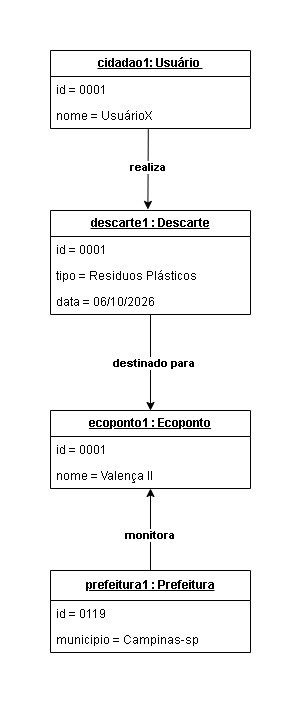

The diagram above was exported from draw.io. Its source (the exported page's mxGraphModel, read from the mxfile embedded in the PNG):
<mxGraphModel dx="1030" dy="1795" grid="1" gridSize="10" guides="1" tooltips="1" connect="1" arrows="1" fold="1" page="1" pageScale="1" pageWidth="827" pageHeight="1169" math="0" shadow="0">
  <root>
    <mxCell id="0" />
    <mxCell id="1" parent="0" />
    <mxCell id="pih2Gv1z5o348wLNQo9q-1" parent="1" style="swimlane;fontStyle=0;childLayout=stackLayout;horizontal=1;startSize=26;fillColor=none;horizontalStack=0;resizeParent=1;resizeParentMax=0;resizeLast=0;collapsible=1;marginBottom=0;whiteSpace=wrap;html=1;" value="&lt;b&gt;&lt;u&gt;ecoponto1 : Ecoponto&lt;/u&gt;&lt;/b&gt;" vertex="1">
      <mxGeometry height="78" width="200" x="320" y="-640" as="geometry" />
    </mxCell>
    <mxCell id="pih2Gv1z5o348wLNQo9q-2" parent="pih2Gv1z5o348wLNQo9q-1" style="text;strokeColor=none;fillColor=none;align=left;verticalAlign=top;spacingLeft=4;spacingRight=4;overflow=hidden;rotatable=0;points=[[0,0.5],[1,0.5]];portConstraint=eastwest;whiteSpace=wrap;html=1;" value="id = 0001" vertex="1">
      <mxGeometry height="26" width="200" y="26" as="geometry" />
    </mxCell>
    <mxCell id="pih2Gv1z5o348wLNQo9q-3" parent="pih2Gv1z5o348wLNQo9q-1" style="text;strokeColor=none;fillColor=none;align=left;verticalAlign=top;spacingLeft=4;spacingRight=4;overflow=hidden;rotatable=0;points=[[0,0.5],[1,0.5]];portConstraint=eastwest;whiteSpace=wrap;html=1;" value="nome = Valença II" vertex="1">
      <mxGeometry height="26" width="200" y="52" as="geometry" />
    </mxCell>
    <mxCell id="pih2Gv1z5o348wLNQo9q-5" parent="1" style="swimlane;fontStyle=0;childLayout=stackLayout;horizontal=1;startSize=30;fillColor=none;horizontalStack=0;resizeParent=1;resizeParentMax=0;resizeLast=0;collapsible=1;marginBottom=0;whiteSpace=wrap;html=1;" value="&lt;b&gt;&lt;u&gt;prefeitura1 : Prefeitura&lt;/u&gt;&lt;/b&gt;" vertex="1">
      <mxGeometry height="82" width="200" x="320" y="-480" as="geometry" />
    </mxCell>
    <mxCell id="pih2Gv1z5o348wLNQo9q-6" parent="pih2Gv1z5o348wLNQo9q-5" style="text;strokeColor=none;fillColor=none;align=left;verticalAlign=top;spacingLeft=4;spacingRight=4;overflow=hidden;rotatable=0;points=[[0,0.5],[1,0.5]];portConstraint=eastwest;whiteSpace=wrap;html=1;" value="id = 0119" vertex="1">
      <mxGeometry height="26" width="200" y="30" as="geometry" />
    </mxCell>
    <mxCell id="pih2Gv1z5o348wLNQo9q-7" parent="pih2Gv1z5o348wLNQo9q-5" style="text;strokeColor=none;fillColor=none;align=left;verticalAlign=top;spacingLeft=4;spacingRight=4;overflow=hidden;rotatable=0;points=[[0,0.5],[1,0.5]];portConstraint=eastwest;whiteSpace=wrap;html=1;" value="municipio = Campinas-sp" vertex="1">
      <mxGeometry height="26" width="200" y="56" as="geometry" />
    </mxCell>
    <mxCell id="pih2Gv1z5o348wLNQo9q-9" parent="1" style="swimlane;fontStyle=0;childLayout=stackLayout;horizontal=1;startSize=26;fillColor=none;horizontalStack=0;resizeParent=1;resizeParentMax=0;resizeLast=0;collapsible=1;marginBottom=0;whiteSpace=wrap;html=1;" value="&lt;b&gt;&lt;u&gt;descarte1 : Descarte&lt;/u&gt;&lt;/b&gt;" vertex="1">
      <mxGeometry height="104" width="200" x="320" y="-840" as="geometry" />
    </mxCell>
    <mxCell id="pih2Gv1z5o348wLNQo9q-10" parent="pih2Gv1z5o348wLNQo9q-9" style="text;strokeColor=none;fillColor=none;align=left;verticalAlign=top;spacingLeft=4;spacingRight=4;overflow=hidden;rotatable=0;points=[[0,0.5],[1,0.5]];portConstraint=eastwest;whiteSpace=wrap;html=1;" value="id = 0001" vertex="1">
      <mxGeometry height="26" width="200" y="26" as="geometry" />
    </mxCell>
    <mxCell id="pih2Gv1z5o348wLNQo9q-11" parent="pih2Gv1z5o348wLNQo9q-9" style="text;strokeColor=none;fillColor=none;align=left;verticalAlign=top;spacingLeft=4;spacingRight=4;overflow=hidden;rotatable=0;points=[[0,0.5],[1,0.5]];portConstraint=eastwest;whiteSpace=wrap;html=1;" value="tipo = Residuos Plásticos" vertex="1">
      <mxGeometry height="26" width="200" y="52" as="geometry" />
    </mxCell>
    <mxCell id="ILNv_SrKd1P2JKrd58va-6" parent="pih2Gv1z5o348wLNQo9q-9" style="text;strokeColor=none;fillColor=none;align=left;verticalAlign=top;spacingLeft=4;spacingRight=4;overflow=hidden;rotatable=0;points=[[0,0.5],[1,0.5]];portConstraint=eastwest;whiteSpace=wrap;html=1;" value="data = 06/10/2026" vertex="1">
      <mxGeometry height="26" width="200" y="78" as="geometry" />
    </mxCell>
    <mxCell id="pih2Gv1z5o348wLNQo9q-13" parent="1" style="swimlane;fontStyle=0;childLayout=stackLayout;horizontal=1;startSize=26;fillColor=none;horizontalStack=0;resizeParent=1;resizeParentMax=0;resizeLast=0;collapsible=1;marginBottom=0;whiteSpace=wrap;html=1;" value="&lt;b&gt;&lt;u&gt;cidadao1: Usuário&amp;nbsp;&lt;/u&gt;&lt;/b&gt;" vertex="1">
      <mxGeometry height="78" width="200" x="320" y="-1000" as="geometry" />
    </mxCell>
    <mxCell id="pih2Gv1z5o348wLNQo9q-14" parent="pih2Gv1z5o348wLNQo9q-13" style="text;strokeColor=none;fillColor=none;align=left;verticalAlign=top;spacingLeft=4;spacingRight=4;overflow=hidden;rotatable=0;points=[[0,0.5],[1,0.5]];portConstraint=eastwest;whiteSpace=wrap;html=1;" value="id = 0001" vertex="1">
      <mxGeometry height="26" width="200" y="26" as="geometry" />
    </mxCell>
    <mxCell id="pih2Gv1z5o348wLNQo9q-15" parent="pih2Gv1z5o348wLNQo9q-13" style="text;strokeColor=none;fillColor=none;align=left;verticalAlign=top;spacingLeft=4;spacingRight=4;overflow=hidden;rotatable=0;points=[[0,0.5],[1,0.5]];portConstraint=eastwest;whiteSpace=wrap;html=1;" value="nome = UsuárioX" vertex="1">
      <mxGeometry height="26" width="200" y="52" as="geometry" />
    </mxCell>
    <mxCell id="ILNv_SrKd1P2JKrd58va-12" edge="1" parent="1" source="pih2Gv1z5o348wLNQo9q-15" style="endArrow=classic;html=1;rounded=0;entryX=0.487;entryY=-0.01;entryDx=0;entryDy=0;entryPerimeter=0;exitX=0.489;exitY=1.029;exitDx=0;exitDy=0;exitPerimeter=0;" target="pih2Gv1z5o348wLNQo9q-9" value="">
      <mxGeometry height="50" relative="1" width="50" as="geometry">
        <mxPoint x="360" y="-900" as="sourcePoint" />
        <mxPoint x="460" y="-880" as="targetPoint" />
      </mxGeometry>
    </mxCell>
    <mxCell id="ILNv_SrKd1P2JKrd58va-15" connectable="0" parent="ILNv_SrKd1P2JKrd58va-12" style="edgeLabel;html=1;align=center;verticalAlign=middle;resizable=0;points=[];" value="&lt;b&gt;realiza&lt;/b&gt;" vertex="1">
      <mxGeometry relative="1" x="-0.0462" y="-1" as="geometry">
        <mxPoint as="offset" />
      </mxGeometry>
    </mxCell>
    <mxCell id="ILNv_SrKd1P2JKrd58va-13" edge="1" parent="1" source="pih2Gv1z5o348wLNQo9q-9" style="endArrow=classic;html=1;rounded=0;exitX=0.5;exitY=1;exitDx=0;exitDy=0;entryX=0.5;entryY=0;entryDx=0;entryDy=0;" target="pih2Gv1z5o348wLNQo9q-1" value="">
      <mxGeometry height="50" relative="1" width="50" as="geometry">
        <mxPoint x="420.5" y="-726" as="sourcePoint" />
        <mxPoint x="390" y="-670" as="targetPoint" />
      </mxGeometry>
    </mxCell>
    <mxCell id="ILNv_SrKd1P2JKrd58va-16" connectable="0" parent="ILNv_SrKd1P2JKrd58va-13" style="edgeLabel;html=1;align=center;verticalAlign=middle;resizable=0;points=[];" value="&lt;b&gt;destinado para&lt;/b&gt;" vertex="1">
      <mxGeometry relative="1" y="2" as="geometry">
        <mxPoint as="offset" />
      </mxGeometry>
    </mxCell>
    <mxCell id="ILNv_SrKd1P2JKrd58va-14" edge="1" parent="1" source="pih2Gv1z5o348wLNQo9q-5" style="endArrow=classic;html=1;rounded=0;entryX=0.5;entryY=1;entryDx=0;entryDy=0;exitX=0.5;exitY=0;exitDx=0;exitDy=0;" target="pih2Gv1z5o348wLNQo9q-1" value="">
      <mxGeometry height="50" relative="1" width="50" as="geometry">
        <mxPoint x="460" y="-510" as="sourcePoint" />
        <mxPoint x="414" y="-476" as="targetPoint" />
      </mxGeometry>
    </mxCell>
    <mxCell id="ILNv_SrKd1P2JKrd58va-17" connectable="0" parent="ILNv_SrKd1P2JKrd58va-14" style="edgeLabel;html=1;align=center;verticalAlign=middle;resizable=0;points=[];" value="&lt;b&gt;monitora&lt;/b&gt;" vertex="1">
      <mxGeometry relative="1" x="-0.1122" y="2" as="geometry">
        <mxPoint as="offset" />
      </mxGeometry>
    </mxCell>
  </root>
</mxGraphModel>